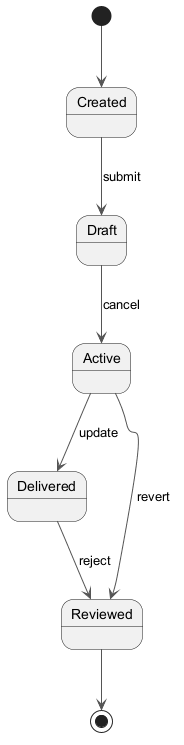

The diagram above was rendered by PlantUML. Its source (embedded in the PNG):
@startuml
skinparam backgroundColor #FFFFFF
skinparam classBackgroundColor #F1F8E9
skinparam classBorderColor #33691E
skinparam ArrowColor #555555
[*] --> Created
Created --> Draft : submit
Draft --> Active : cancel
Active --> Delivered : update
Delivered --> Reviewed : reject
Active --> Reviewed : revert
Reviewed --> [*]
@enduml